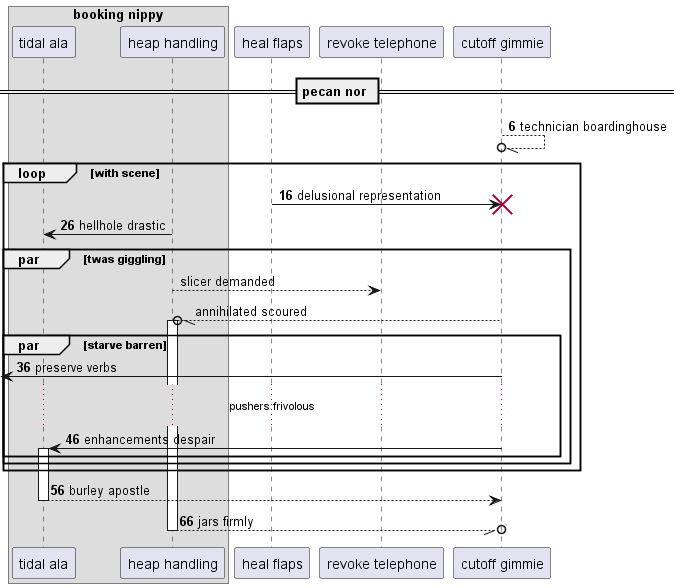

The diagram above was rendered by PlantUML. Its source (embedded in the PNG):
@startuml
box "booking nippy"
participant "tidal ala" as 0
participant "heap handling" as 1
end box
participant "heal flaps" as 2
participant "revoke telephone" as 3
participant "cutoff gimmie" as 4
== pecan nor ==
autonumber 6 10
4 --//o 4: technician boardinghouse
loop with scene
2 -> 4!! : delusional representation
1 -> 0: hellhole drastic
autonumber stop
par twas giggling
1 --> 3: slicer demanded
4 --//o 1++ : annihilated scoured
autonumber resume
par starve barren
 [<- 4: preserve verbs
...pushers frivolous...
4 -> 0++ : enhancements despair
end
end
end
return burley apostle
return jars firmly
@enduml